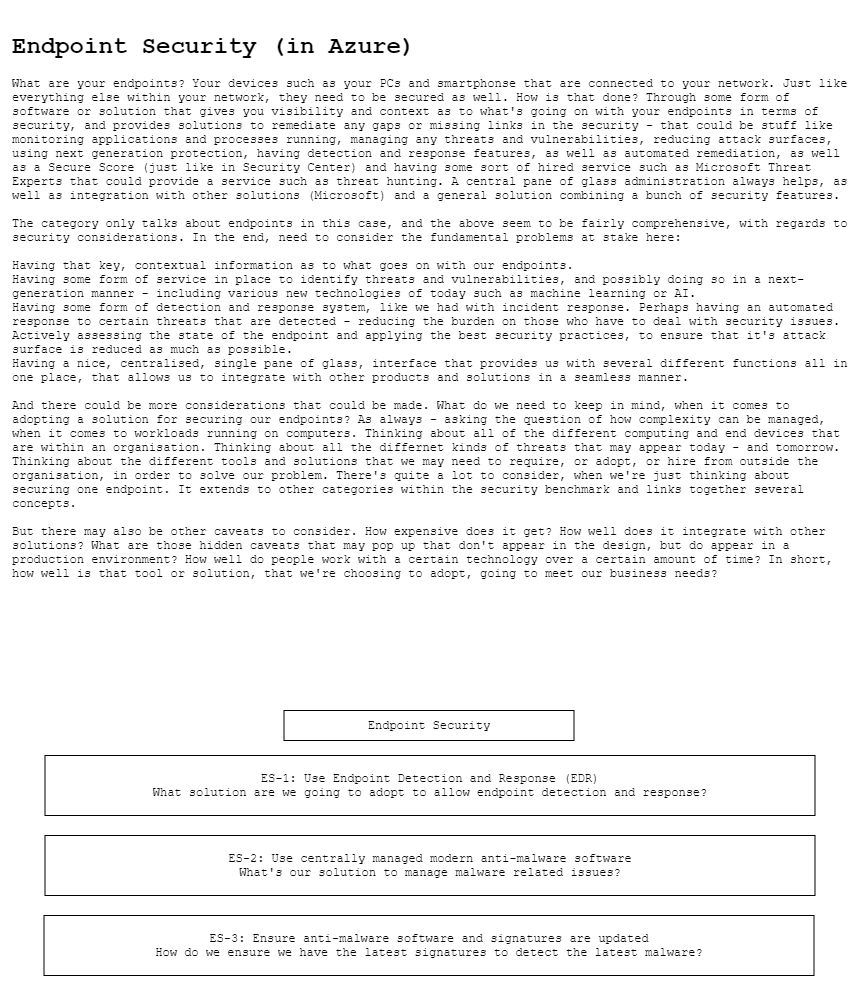

The diagram above was exported from draw.io. Its source (the exported page's mxGraphModel, read from the mxfile embedded in the PNG):
<mxGraphModel dx="2272" dy="822" grid="1" gridSize="10" guides="1" tooltips="1" connect="1" arrows="1" fold="1" page="1" pageScale="1" pageWidth="850" pageHeight="1100" math="0" shadow="0">
  <root>
    <mxCell id="NuvNBNapDWAHw-tZoas--0" />
    <mxCell id="NuvNBNapDWAHw-tZoas--1" parent="NuvNBNapDWAHw-tZoas--0" />
    <mxCell id="NuvNBNapDWAHw-tZoas--2" value="&lt;h1 style=&quot;color: rgb(0 , 0 , 0) ; font-family: &amp;#34;courier new&amp;#34; ; font-style: normal ; letter-spacing: normal ; text-align: left ; text-indent: 0px ; text-transform: none ; word-spacing: 0px&quot;&gt;Endpoint Security (in Azure)&lt;/h1&gt;&lt;div&gt;What are your endpoints? Your devices such as your PCs and smartphonse that are connected to your network. Just like everything else within your network, they need to be secured as well. How is that done? Through some form of software or solution that gives you visibility and context as to what's going on with your endpoints in terms of security, and provides solutions to remediate any gaps or missing links in the security - that could be stuff like monitoring applications and processes running, managing any threats and vulnerabilities, reducing attack surfaces, using next generation protection, having detection and response features, as well as automated remediation, as well as a Secure Score (just like in Security Center) and having some sort of hired service such as Microsoft Threat Experts that could provide a service such as threat hunting. A central pane of glass administration always helps, as well as integration with other solutions (Microsoft) and a general solution combining a bunch of security features.&lt;/div&gt;&lt;div&gt;&lt;br&gt;&lt;/div&gt;&lt;div&gt;The category only talks about endpoints in this case, and the above seem to be fairly comprehensive, with regards to security considerations. In the end, need to consider the fundamental problems at stake here:&lt;/div&gt;&lt;div&gt;&lt;br&gt;&lt;/div&gt;&lt;div&gt;Having that key, contextual information as to what goes on with our endpoints.&lt;/div&gt;&lt;div&gt;Having some form of service in place to identify threats and vulnerabilities, and possibly doing so in a next-generation manner - including various new technologies of today such as machine learning or AI.&lt;/div&gt;&lt;div&gt;Having some form of detection and response system, like we had with incident response. Perhaps having an automated response to certain threats that are detected - reducing the burden on those who have to deal with security issues.&lt;/div&gt;&lt;div&gt;Actively assessing the state of the endpoint and applying the best security practices, to ensure that it's attack surface is reduced as much as possible.&lt;/div&gt;&lt;div&gt;Having a nice, centralised, single pane of glass, interface that provides us with several different functions all in one place, that allows us to integrate with other products and solutions in a seamless manner.&lt;/div&gt;&lt;div&gt;&lt;br&gt;&lt;/div&gt;&lt;div&gt;And there could be more considerations that could be made. What do we need to keep in mind, when it comes to adopting a solution for securing our endpoints? As always - asking the question of how complexity can be managed, when it comes to workloads running on computers. Thinking about all of the different computing and end devices that are within an organisation. Thinking about all the differnet kinds of threats that may appear today - and tomorrow. Thinking about the different tools and solutions that we may need to require, or adopt, or hire from outside the organisation, in order to solve our problem. There's quite a lot to consider, when we're just thinking about securing one endpoint. It extends to other categories within the security benchmark and links together several concepts.&amp;nbsp;&lt;/div&gt;&lt;div&gt;&lt;br&gt;&lt;/div&gt;&lt;div&gt;But there may also be other caveats to consider. How expensive does it get? How well does it integrate with other solutions? What are those hidden caveats that may pop up that don't appear in the design, but do appear in a production environment? How well do people work with a certain technology over a certain amount of time? In short, how well is that tool or solution, that we're choosing to adopt, going to meet our business needs?&lt;/div&gt;" style="text;html=1;fontFamily=Courier New;labelBackgroundColor=none;verticalAlign=top;whiteSpace=wrap;" parent="NuvNBNapDWAHw-tZoas--1" vertex="1">
      <mxGeometry x="-845" width="838" height="630" as="geometry" />
    </mxCell>
    <mxCell id="NuvNBNapDWAHw-tZoas--3" value="Endpoint Security" style="rounded=0;whiteSpace=wrap;html=1;fontFamily=Courier New;align=center;" parent="NuvNBNapDWAHw-tZoas--1" vertex="1">
      <mxGeometry x="-571.5" y="700" width="290" height="30" as="geometry" />
    </mxCell>
    <mxCell id="NuvNBNapDWAHw-tZoas--4" value="&lt;div&gt;&lt;div&gt;ES-1: Use Endpoint Detection and Response (EDR)&lt;/div&gt;&lt;/div&gt;&lt;div&gt;What solution are we going to adopt to allow endpoint detection and response?&lt;/div&gt;" style="rounded=0;whiteSpace=wrap;html=1;fontFamily=Courier New;align=center;" parent="NuvNBNapDWAHw-tZoas--1" vertex="1">
      <mxGeometry x="-810.5" y="745" width="770" height="60" as="geometry" />
    </mxCell>
    <mxCell id="NuvNBNapDWAHw-tZoas--5" value="&lt;div&gt;&lt;div&gt;ES-2: Use centrally managed modern anti-malware software&lt;/div&gt;&lt;/div&gt;&lt;div&gt;What's our solution to manage malware related issues?&lt;/div&gt;" style="rounded=0;whiteSpace=wrap;html=1;fontFamily=Courier New;align=center;" parent="NuvNBNapDWAHw-tZoas--1" vertex="1">
      <mxGeometry x="-810.5" y="825" width="770" height="60" as="geometry" />
    </mxCell>
    <mxCell id="NuvNBNapDWAHw-tZoas--6" value="&lt;div&gt;ES-3: Ensure anti-malware software and signatures are updated&lt;br&gt;&lt;/div&gt;&lt;div&gt;How do we ensure we have the latest signatures to detect the latest malware?&lt;/div&gt;" style="rounded=0;whiteSpace=wrap;html=1;fontFamily=Courier New;align=center;" parent="NuvNBNapDWAHw-tZoas--1" vertex="1">
      <mxGeometry x="-811.5" y="905" width="770" height="60" as="geometry" />
    </mxCell>
  </root>
</mxGraphModel>